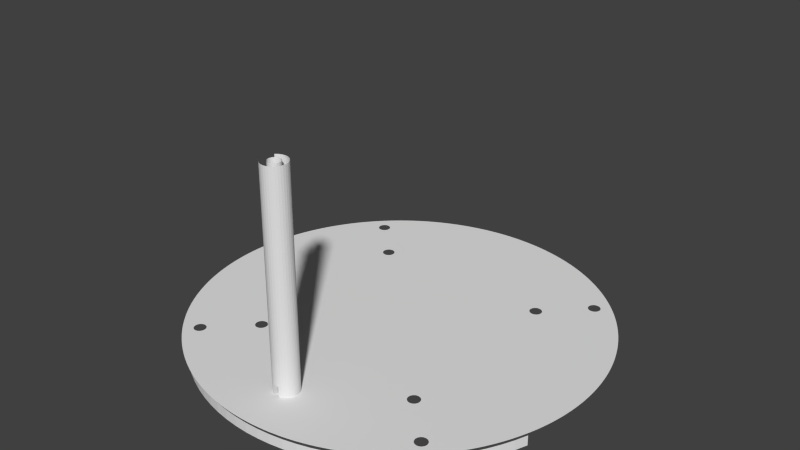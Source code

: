 # Source: windspeed-attachment.2.backup.blend  (saved by Blender 2.78.0; exported with 4.5.12 LTS)
import bpy
from mathutils import Matrix  # noqa: F401  (used for matrix-valued properties, if any)

bpy.ops.wm.read_factory_settings(use_empty=True)
scene = bpy.context.scene
scene.name = 'Scene'

# ---- collections
col_collection_1 = bpy.data.collections.new('Collection 1'); scene.collection.children.link(col_collection_1)

# ---- materials (node trees are filled in below, after node groups)
mat_material = bpy.data.materials.new('Material')
mat_material.alpha_threshold = 0.0
mat_material.use_transparent_shadow = False
mat_material.roughness = 0.5
mat_material.line_color = (0.0, 0.0, 0.0, 1.0)

# ---- material node trees

# ---- world
world_world = bpy.data.worlds.new('World'); scene.world = world_world
world_world.color = (0.05088, 0.05088, 0.05088)
world_world.use_sun_shadow = False
world_world.sun_shadow_jitter_overblur = 0.0
world_world.cycles.sampling_method = 'NONE'
world_world.cycles.sample_map_resolution = 256

# ---- meshes
me_cube = bpy.data.meshes.new('Cube')
me_cube.from_pydata([(-27.2, -40.73, -4.038), (-24.48, -42.42, -4.038), (-21.65, -43.93, -4.038), (-18.73, -45.26, -4.038), (-15.73, -46.39, -4.038), (-12.66, -47.32, -4.038), (-9.54, -48.05, -4.038), (-6.376, -48.57, -4.038), (-3.185, -48.88, -4.038), (0.01977, -48.99, -4.038), (3.225, -48.88, -4.038), (6.416, -48.57, -4.038), (9.579, -48.05, -4.038), (12.7, -47.32, -4.038), (15.77, -46.39, -4.038), (18.77, -45.26, -4.038), (21.69, -43.93, -4.038), (24.52, -42.42, -4.038), (27.24, -40.73, -4.038), (29.85, -38.86, -4.038), (32.33, -36.83, -4.038), (34.67, -34.64, -4.038), (36.86, -32.3, -4.038), (38.89, -29.82, -4.038), (40.76, -27.21, -4.038), (42.46, -24.49, -4.038), (43.97, -21.66, -4.038), (45.29, -18.74, -4.038), (46.42, -15.74, -4.038), (47.35, -12.67, -4.038), (-0.9803, -30.99, -4.038), (1.02, -30.99, -4.038), (-0.9803, -28.99, -4.038), (1.02, -28.99, -4.038), (-0.9803, -44.99, -4.038), (1.02, -44.99, -4.038), (-0.9803, -42.99, -4.038), (1.02, -42.99, -4.038), (-27.2, -40.73, -1.538), (-24.48, -42.42, -1.538), (-21.65, -43.93, -1.538), (-18.73, -45.26, -1.538), (-15.73, -46.39, -1.538), (-12.66, -47.32, -1.538), (-9.54, -48.05, -1.538), (-6.376, -48.57, -1.538), (-3.185, -48.88, -1.538), (0.01977, -48.99, -1.538), (3.225, -48.88, -1.538), (6.416, -48.57, -1.538), (9.579, -48.05, -1.538), (12.7, -47.32, -1.538), (15.77, -46.39, -1.538), (18.77, -45.26, -1.538), (21.69, -43.93, -1.538), (24.52, -42.42, -1.538), (27.24, -40.73, -1.538), (29.85, -38.86, -1.538), (32.33, -36.83, -1.538), (34.67, -34.64, -1.538), (36.86, -32.3, -1.538), (38.89, -29.82, -1.538), (40.76, -27.21, -1.538), (42.46, -24.49, -1.538), (43.97, -21.66, -1.538), (45.29, -18.74, -1.538), (46.42, -15.74, -1.538), (-0.9803, -30.99, -1.538), (1.02, -30.99, -1.538), (-0.9803, -28.99, -1.538), (1.02, -28.99, -1.538), (-0.9803, -44.99, -1.538), (1.02, -44.99, -1.538), (-0.9803, -42.99, -1.538), (1.02, -42.99, -1.538), (0.0, -34.0, -1.5), (-0.5853, -34.06, -1.5), (-1.148, -34.23, -1.5), (-1.667, -34.51, -1.5), (-2.121, -34.88, -1.5), (-2.494, -35.33, -1.5), (-2.772, -35.85, -1.5), (-2.942, -36.41, -1.5), (-3.0, -37.0, -1.5), (-2.942, -37.59, -1.5), (-2.772, -38.15, -1.5), (-2.494, -38.67, -1.5), (-2.121, -39.12, -1.5), (-1.667, -39.49, -1.5), (-1.148, -39.77, -1.5), (-0.5853, -39.94, -1.5), (9.775e-07, -40.0, -1.5), (0.5853, -39.94, -1.5), (1.148, -39.77, -1.5), (1.667, -39.49, -1.5), (2.121, -39.12, -1.5), (2.494, -38.67, -1.5), (2.772, -38.15, -1.5), (2.942, -37.59, -1.5), (3.0, -37.0, -1.5), (2.942, -36.41, -1.5), (2.772, -35.85, -1.5), (2.494, -35.33, -1.5), (2.121, -34.88, -1.5), (1.667, -34.51, -1.5), (1.148, -34.23, -1.5), (0.5853, -34.06, -1.5), (1.65e-08, -34.0, -0.5), (-0.5853, -34.06, -0.5), (-0.5853, -39.94, -0.5), (9.94e-07, -40.0, -0.5), (0.5853, -39.94, -0.5), (0.5853, -34.06, -0.5), (1.65e-08, -35.5, -0.5), (-0.2926, -35.53, -0.5), (-0.574, -35.61, -0.5), (-0.8334, -35.75, -0.5), (-1.061, -35.94, -0.5), (-1.247, -36.17, -0.5), (-1.386, -36.43, -0.5), (-1.471, -36.71, -0.5), (-1.5, -37.0, -0.5), (-1.471, -37.29, -0.5), (-1.386, -37.57, -0.5), (-1.247, -37.83, -0.5), (-1.061, -38.06, -0.5), (-0.8334, -38.25, -0.5), (-0.574, -38.39, -0.5), (-0.2926, -38.47, -0.5), (5.053e-07, -38.5, -0.5), (0.2926, -38.47, -0.5), (0.574, -38.39, -0.5), (0.8334, -38.25, -0.5), (1.061, -38.06, -0.5), (1.247, -37.83, -0.5), (1.386, -37.57, -0.5), (1.471, -37.29, -0.5), (1.5, -37.0, -0.5), (1.471, -36.71, -0.5), (1.386, -36.43, -0.5), (1.247, -36.17, -0.5), (1.061, -35.94, -0.5), (0.8334, -35.75, -0.5), (0.574, -35.61, -0.5), (0.2926, -35.53, -0.5), (1.65e-09, -34.0, 2.5), (-0.5853, -34.06, 2.5), (-0.5853, -39.94, 2.5), (9.792e-07, -40.0, 2.5), (0.5853, -39.94, 2.5), (0.5853, -34.06, 2.5), (1.65e-09, -35.5, 2.5), (-0.2926, -35.53, 2.5), (-0.574, -35.61, 2.5), (-0.574, -38.39, 2.5), (-0.2926, -38.47, 2.5), (4.904e-07, -38.5, 2.5), (0.2926, -38.47, 2.5), (0.574, -38.39, 2.5), (0.574, -35.61, 2.5), (0.2926, -35.53, 2.5), (-1.059e-06, -34.0, 52.5), (-0.5853, -34.06, 52.5), (-1.148, -34.23, 52.5), (-1.667, -34.51, 52.5), (-2.121, -34.88, 52.5), (-2.494, -38.67, 52.5), (-2.121, -39.12, 52.5), (-1.667, -39.49, 52.5), (-1.148, -39.77, 52.5), (-0.5853, -39.94, 52.5), (-8.167e-08, -40.0, 52.5), (0.5853, -39.94, 52.5), (1.148, -39.77, 52.5), (1.667, -39.49, 52.5), (2.121, -39.12, 52.5), (2.494, -38.67, 52.5), (2.772, -38.15, 52.5), (2.942, -37.59, 52.5), (3.0, -37.0, 52.5), (2.942, -36.41, 52.5), (2.772, -35.85, 52.5), (2.494, -35.33, 52.5), (2.121, -34.88, 52.5), (1.667, -34.51, 52.5), (1.148, -34.23, 52.5), (0.5853, -34.06, 52.5), (-1.059e-06, -35.5, 52.5), (-0.2926, -35.53, 52.5), (-0.574, -35.61, 52.5), (-0.8334, -35.75, 52.5), (-1.061, -35.94, 52.5), (-1.247, -36.17, 52.5), (-1.386, -36.43, 52.5), (-1.471, -36.71, 52.5), (-1.5, -37.0, 52.5), (-1.471, -37.29, 52.5), (-1.386, -37.57, 52.5), (-1.247, -37.83, 52.5), (-1.061, -38.06, 52.5), (-0.8334, -38.25, 52.5), (-0.574, -38.39, 52.5), (-0.2926, -38.47, 52.5), (-5.704e-07, -38.5, 52.5), (0.2926, -38.47, 52.5), (0.574, -38.39, 52.5), (0.8334, -38.25, 52.5), (1.061, -38.06, 52.5), (1.247, -37.83, 52.5), (1.386, -37.57, 52.5), (1.471, -37.29, 52.5), (1.5, -37.0, 52.5), (1.471, -36.71, 52.5), (1.386, -36.43, 52.5), (1.247, -36.17, 52.5), (1.061, -35.94, 52.5), (0.8334, -35.75, 52.5), (0.574, -35.61, 52.5), (0.2926, -35.53, 52.5), (-14.14, 14.14, 0.0), (-14.48, 13.79, 0.0), (-14.82, 13.43, 0.0), (-15.14, 13.06, 0.0), (-15.46, 12.69, 0.0), (-15.77, 12.3, 0.0), (-16.06, 11.91, 0.0), (-16.35, 11.52, 0.0), (-16.63, 11.11, 0.0), (-16.9, 10.7, 0.0), (-17.15, 10.28, 0.0), (-17.4, 9.858, 0.0), (-17.64, 9.428, 0.0), (-17.86, 8.992, 0.0), (-18.08, 8.551, 0.0), (-18.28, 8.105, 0.0), (-18.48, 7.654, 0.0), (-18.66, 7.198, 0.0), (-18.83, 6.738, 0.0), (-18.99, 6.274, 0.0), (-19.14, 5.806, 0.0), (-19.28, 5.334, 0.0), (-19.4, 4.86, 0.0), (-19.51, 4.382, 0.0), (-19.62, 3.902, 0.0), (-19.71, 3.419, 0.0), (-19.78, 2.935, 0.0), (-19.85, 2.448, 0.0), (-19.9, 1.96, 0.0), (-19.95, 1.471, 0.0), (-19.98, 0.9813, 0.0), (-19.99, 0.4908, 0.0), (-20.0, -5.722e-06, 0.0), (-19.99, -0.4908, 0.0), (-19.98, -0.9814, 0.0), (-19.95, -1.471, 0.0), (-19.9, -1.96, 0.0), (-19.85, -2.448, 0.0), (-19.78, -2.935, 0.0), (-19.71, -3.419, 0.0), (-19.62, -3.902, 0.0), (-19.51, -4.382, 0.0), (-19.4, -4.86, 0.0), (-19.28, -5.334, 0.0), (-19.14, -5.806, 0.0), (-18.99, -6.274, 0.0), (-18.83, -6.738, 0.0), (-18.66, -7.198, 0.0), (-18.48, -7.654, 0.0), (-18.28, -8.105, 0.0), (-18.08, -8.551, 0.0), (-17.86, -8.992, 0.0), (-17.64, -9.428, 0.0), (-17.4, -9.858, 0.0), (-17.15, -10.28, 0.0), (-16.9, -10.7, 0.0), (-16.63, -11.11, 0.0), (-16.35, -11.52, 0.0), (-16.06, -11.91, 0.0), (-15.77, -12.3, 0.0), (-15.46, -12.69, 0.0), (-15.14, -13.06, 0.0), (-14.82, -13.43, 0.0), (-14.48, -13.79, 0.0), (-14.14, -14.14, 0.0), (-13.79, -14.48, 0.0), (-13.43, -14.82, 0.0), (-13.06, -15.14, 0.0), (-12.69, -15.46, 0.0), (-12.3, -15.77, 0.0), (-11.91, -16.06, 0.0), (-11.52, -16.35, 0.0), (-11.11, -16.63, 0.0), (-10.7, -16.9, 0.0), (-10.28, -17.15, 0.0), (-9.858, -17.4, 0.0), (-9.428, -17.64, 0.0), (-8.992, -17.86, 0.0), (-8.551, -18.08, 0.0), (-8.105, -18.28, 0.0), (-7.654, -18.48, 0.0), (-7.198, -18.66, 0.0), (-6.738, -18.83, 0.0), (-6.274, -18.99, 0.0), (-5.806, -19.14, 0.0), (-5.334, -19.28, 0.0), (-4.86, -19.4, 0.0), (-4.382, -19.51, 0.0), (-3.902, -19.62, 0.0), (-3.419, -19.71, 0.0), (-2.935, -19.78, 0.0), (-2.448, -19.85, 0.0), (-1.96, -19.9, 0.0), (-1.471, -19.95, 0.0), (-0.9814, -19.98, 0.0), (-0.4908, -19.99, 0.0), (-1.335e-05, -20.0, 0.0), (0.4908, -19.99, 0.0), (0.9813, -19.98, 0.0), (1.471, -19.95, 0.0), (1.96, -19.9, 0.0), (2.448, -19.85, 0.0), (2.935, -19.78, 0.0), (3.419, -19.71, 0.0), (3.902, -19.62, 0.0), (4.382, -19.51, 0.0), (4.86, -19.4, 0.0), (5.334, -19.28, 0.0), (5.806, -19.14, 0.0), (6.274, -18.99, 0.0), (6.738, -18.83, 0.0), (7.198, -18.66, 0.0), (7.654, -18.48, 0.0), (8.105, -18.28, 0.0), (8.551, -18.08, 0.0), (8.992, -17.86, 0.0), (9.428, -17.64, 0.0), (9.858, -17.4, 0.0), (10.28, -17.15, 0.0), (10.7, -16.9, 0.0), (11.11, -16.63, 0.0), (11.52, -16.35, 0.0), (11.91, -16.06, 0.0), (12.3, -15.77, 0.0), (12.69, -15.46, 0.0), (13.06, -15.14, 0.0), (13.43, -14.82, 0.0), (13.79, -14.48, 0.0), (14.14, -14.14, 0.0), (14.48, -13.79, 0.0), (14.82, -13.43, 0.0), (15.14, -13.06, 0.0), (15.46, -12.69, 0.0), (15.77, -12.3, 0.0), (16.06, -11.91, 0.0), (16.35, -11.52, 0.0), (16.63, -11.11, 0.0), (16.9, -10.7, 0.0), (17.15, -10.28, 0.0), (17.4, -9.858, 0.0), (17.64, -9.428, 0.0), (17.86, -8.992, 0.0), (18.08, -8.551, 0.0), (18.28, -8.105, 0.0), (18.48, -7.654, 0.0), (18.66, -7.198, 0.0), (18.83, -6.738, 0.0), (18.99, -6.274, 0.0), (19.14, -5.806, 0.0), (19.28, -5.334, 0.0), (19.4, -4.86, 0.0), (19.51, -4.382, 0.0), (19.62, -3.902, 0.0), (19.71, -3.419, 0.0), (19.78, -2.935, 0.0), (19.85, -2.448, 0.0), (19.9, -1.96, 0.0), (19.95, -1.471, 0.0), (19.98, -0.9813, 0.0), (19.99, -0.4908, 0.0), (20.0, 7.629e-05, 0.0), (19.99, 0.4909, 0.0), (19.98, 0.9814, 0.0), (19.95, 1.471, 0.0), (19.9, 1.96, 0.0), (19.85, 2.448, 0.0), (19.78, 2.935, 0.0), (19.71, 3.419, 0.0), (19.62, 3.902, 0.0), (19.51, 4.382, 0.0), (19.4, 4.86, 0.0), (19.28, 5.334, 0.0), (19.14, 5.806, 0.0), (18.99, 6.274, 0.0), (18.83, 6.738, 0.0), (18.66, 7.198, 0.0), (18.48, 7.654, 0.0), (18.28, 8.105, 0.0), (18.08, 8.551, 0.0), (17.86, 8.992, 0.0), (17.64, 9.428, 0.0), (17.4, 9.858, 0.0), (17.15, 10.28, 0.0), (16.9, 10.7, 0.0), (16.63, 11.11, 0.0), (16.35, 11.52, 0.0), (16.06, 11.91, 0.0), (15.77, 12.3, 0.0), (15.46, 12.69, 0.0), (15.14, 13.06, 0.0), (14.82, 13.43, 0.0), (14.48, 13.79, 0.0), (14.14, 14.14, 0.0), (13.79, 14.49, 0.0), (13.43, 14.82, 0.0), (13.06, 15.14, 0.0), (12.69, 15.46, 0.0), (12.3, 15.77, 0.0), (11.91, 16.06, 0.0), (11.52, 16.35, 0.0), (11.11, 16.63, 0.0), (10.7, 16.9, 0.0), (10.28, 17.15, 0.0), (9.858, 17.4, 0.0), (9.428, 17.64, 0.0), (8.992, 17.86, 0.0), (8.551, 18.08, 0.0), (8.105, 18.28, 0.0), (7.654, 18.48, 0.0), (7.198, 18.66, 0.0), (6.738, 18.83, 0.0), (6.273, 18.99, 0.0), (5.806, 19.14, 0.0), (5.334, 19.28, 0.0), (4.859, 19.4, 0.0), (4.382, 19.51, 0.0), (3.902, 19.62, 0.0), (3.419, 19.71, 0.0), (2.934, 19.78, 0.0), (2.448, 19.85, 0.0), (1.96, 19.9, 0.0), (1.471, 19.95, 0.0), (0.9812, 19.98, 0.0), (0.4907, 19.99, 0.0), (-0.0001602, 20.0, 0.0), (-0.491, 19.99, 0.0), (-0.9815, 19.98, 0.0), (-1.471, 19.95, 0.0), (-1.961, 19.9, 0.0), (-2.448, 19.85, 0.0), (-2.935, 19.78, 0.0), (-3.419, 19.71, 0.0), (-3.902, 19.62, 0.0), (-4.382, 19.51, 0.0), (-4.86, 19.4, 0.0), (-5.334, 19.28, 0.0), (-5.806, 19.14, 0.0), (-6.274, 18.99, 0.0), (-6.738, 18.83, 0.0), (-7.198, 18.66, 0.0), (-7.654, 18.48, 0.0), (-8.105, 18.28, 0.0), (-8.551, 18.08, 0.0), (-8.992, 17.86, 0.0), (-9.428, 17.64, 0.0), (-9.858, 17.4, 0.0), (-10.28, 17.15, 0.0), (-10.7, 16.9, 0.0), (-11.11, 16.63, 0.0), (-11.52, 16.35, 0.0), (-11.91, 16.06, 0.0), (-12.3, 15.77, 0.0), (-12.69, 15.46, 0.0), (-13.06, 15.14, 0.0), (-13.43, 14.82, 0.0), (-13.79, 14.48, 0.0), (-19.8, 19.8, 0.0), (-20.28, 19.31, 0.0), (-20.75, 18.8, 0.0), (-21.2, 18.29, 0.0), (-21.64, 17.76, 0.0), (-22.07, 17.23, 0.0), (-22.49, 16.68, 0.0), (-22.89, 16.12, 0.0), (-23.28, 15.56, 0.0), (-24.02, 14.39, 0.0), (-24.36, 13.8, 0.0), (-24.69, 13.2, 0.0), (-25.01, 12.59, 0.0), (-25.87, 10.72, 0.0), (-26.12, 10.08, 0.0), (-26.36, 9.433, 0.0), (-26.59, 8.783, 0.0), (-26.79, 8.128, 0.0), (-26.99, 7.468, 0.0), (-27.16, 6.803, 0.0), (-27.32, 6.135, 0.0), (-27.46, 5.463, 0.0), (-27.59, 4.787, 0.0), (-27.7, 4.108, 0.0), (-27.79, 3.427, 0.0), (-27.87, 2.744, 0.0), (-27.92, 2.06, 0.0), (-27.99, 0.6871, 0.0), (-27.97, -1.374, 0.0), (-27.92, -2.06, 0.0), (-27.87, -2.744, 0.0), (-27.79, -3.428, 0.0), (-27.7, -4.108, 0.0), (-27.59, -4.787, 0.0), (-27.46, -5.463, 0.0), (-27.32, -6.135, 0.0), (-27.16, -6.803, 0.0), (-26.99, -7.468, 0.0), (-26.79, -8.128, 0.0), (-26.59, -8.783, 0.0), (-26.36, -9.433, 0.0), (-26.12, -10.08, 0.0), (-25.87, -10.72, 0.0), (-25.6, -11.35, 0.0), (-25.31, -11.97, 0.0), (-25.01, -12.59, 0.0), (-24.69, -13.2, 0.0), (-24.36, -13.8, 0.0), (-24.02, -14.39, 0.0), (-23.66, -14.98, 0.0), (-23.28, -15.56, 0.0), (-22.89, -16.12, 0.0), (-22.49, -16.68, 0.0), (-22.07, -17.23, 0.0), (-21.64, -17.76, 0.0), (-21.2, -18.29, 0.0), (-20.75, -18.8, 0.0), (-20.28, -19.31, 0.0), (-19.8, -19.8, 0.0), (-19.31, -20.28, 0.0), (-18.8, -20.75, 0.0), (-18.29, -21.2, 0.0), (-17.76, -21.64, 0.0), (-17.23, -22.07, 0.0), (-16.68, -22.49, 0.0), (-16.12, -22.89, 0.0), (-15.56, -23.28, 0.0), (-14.98, -23.66, 0.0), (-14.39, -24.02, 0.0), (-13.8, -24.36, 0.0), (-13.2, -24.69, 0.0), (-12.59, -25.01, 0.0), (-11.97, -25.31, 0.0), (-11.35, -25.6, 0.0), (-10.72, -25.87, 0.0), (-10.08, -26.12, 0.0), (-9.433, -26.36, 0.0), (-8.783, -26.59, 0.0), (-8.128, -26.79, 0.0), (-7.468, -26.99, 0.0), (-6.803, -27.16, 0.0), (-6.135, -27.32, 0.0), (-5.463, -27.46, 0.0), (-4.787, -27.59, 0.0), (-4.108, -27.7, 0.0), (-3.428, -27.79, 0.0), (-2.745, -27.87, 0.0), (-2.06, -27.92, 0.0), (-1.374, -27.97, 0.0), (-0.6872, -27.99, 0.0), (-1.907e-05, -28.0, 0.0), (0.6871, -27.99, 0.0), (1.374, -27.97, 0.0), (2.06, -27.92, 0.0), (2.744, -27.87, 0.0), (3.427, -27.79, 0.0), (4.108, -27.7, 0.0), (4.787, -27.59, 0.0), (5.463, -27.46, 0.0), (6.135, -27.32, 0.0), (6.803, -27.16, 0.0), (7.468, -26.99, 0.0), (8.128, -26.79, 0.0), (8.783, -26.59, 0.0), (9.433, -26.36, 0.0), (10.08, -26.12, 0.0), (10.72, -25.87, 0.0), (11.35, -25.6, 0.0), (11.97, -25.31, 0.0), (12.59, -25.01, 0.0), (13.2, -24.69, 0.0), (13.8, -24.36, 0.0), (14.39, -24.02, 0.0), (14.98, -23.66, 0.0), (15.56, -23.28, 0.0), (16.12, -22.89, 0.0), (16.68, -22.49, 0.0), (17.23, -22.07, 0.0), (17.76, -21.64, 0.0), (18.29, -21.2, 0.0), (18.8, -20.75, 0.0), (19.31, -20.28, 0.0), (19.8, -19.8, 0.0), (20.28, -19.31, 0.0), (20.75, -18.8, 0.0), (21.2, -18.29, 0.0), (21.64, -17.76, 0.0), (22.07, -17.23, 0.0), (22.49, -16.68, 0.0), (22.89, -16.12, 0.0), (23.28, -15.56, 0.0), (23.66, -14.98, 0.0), (24.02, -14.39, 0.0), (24.36, -13.8, 0.0), (24.69, -13.2, 0.0), (25.01, -12.59, 0.0), (25.31, -11.97, 0.0), (25.6, -11.35, 0.0), (25.87, -10.72, 0.0), (26.12, -10.08, 0.0), (26.36, -9.433, 0.0), (26.59, -8.783, 0.0), (26.79, -8.128, 0.0), (26.99, -7.468, 0.0), (27.16, -6.803, 0.0), (27.32, -6.135, 0.0), (27.46, -5.462, 0.0), (27.59, -4.787, 0.0), (27.7, -4.108, 0.0), (27.79, -3.427, 0.0), (27.87, -2.744, 0.0), (27.92, -2.06, 0.0), (27.97, -1.374, 0.0), (27.99, -0.687, 0.0), (28.0, 0.0001087, 0.0), (27.99, 0.6873, 0.0), (27.97, 1.374, 0.0), (27.92, 2.06, 0.0), (27.87, 2.745, 0.0), (27.79, 3.428, 0.0), (27.7, 4.109, 0.0), (27.59, 4.787, 0.0), (27.46, 5.463, 0.0), (27.32, 6.135, 0.0), (27.16, 6.804, 0.0), (26.99, 7.468, 0.0), (26.79, 8.128, 0.0), (26.59, 8.783, 0.0), (26.36, 9.433, 0.0), (26.12, 10.08, 0.0), (25.87, 10.72, 0.0), (25.6, 11.35, 0.0), (25.31, 11.97, 0.0), (25.01, 12.59, 0.0), (24.69, 13.2, 0.0), (24.36, 13.8, 0.0), (24.02, 14.39, 0.0), (23.66, 14.98, 0.0), (23.28, 15.56, 0.0), (22.89, 16.12, 0.0), (22.49, 16.68, 0.0), (22.07, 17.23, 0.0), (21.64, 17.76, 0.0), (21.2, 18.29, 0.0), (20.75, 18.8, 0.0), (20.28, 19.31, 0.0), (19.8, 19.8, 0.0), (19.31, 20.28, 0.0), (18.8, 20.75, 0.0), (18.29, 21.2, 0.0), (17.76, 21.64, 0.0), (17.23, 22.07, 0.0), (16.68, 22.49, 0.0), (16.12, 22.89, 0.0), (15.56, 23.28, 0.0), (14.98, 23.66, 0.0), (14.39, 24.02, 0.0), (13.8, 24.36, 0.0), (13.2, 24.69, 0.0), (12.59, 25.01, 0.0), (11.97, 25.31, 0.0), (11.35, 25.6, 0.0), (10.71, 25.87, 0.0), (10.08, 26.12, 0.0), (9.433, 26.36, 0.0), (8.783, 26.59, 0.0), (8.128, 26.79, 0.0), (7.468, 26.99, 0.0), (6.803, 27.16, 0.0), (6.135, 27.32, 0.0), (5.462, 27.46, 0.0), (4.787, 27.59, 0.0), (4.108, 27.7, 0.0), (3.427, 27.79, 0.0), (2.744, 27.87, 0.0), (2.06, 27.92, 0.0), (1.374, 27.97, 0.0), (0.6869, 27.99, 0.0), (-0.0002213, 28.0, 0.0), (-0.6874, 27.99, 0.0), (-1.374, 27.97, 0.0), (-2.06, 27.92, 0.0), (-2.745, 27.87, 0.0), (-3.428, 27.79, 0.0), (-4.109, 27.7, 0.0), (-4.787, 27.59, 0.0), (-5.463, 27.46, 0.0), (-6.135, 27.32, 0.0), (-6.804, 27.16, 0.0), (-7.468, 26.99, 0.0), (-8.128, 26.79, 0.0), (-8.783, 26.59, 0.0), (-9.433, 26.36, 0.0), (-10.08, 26.12, 0.0), (-10.72, 25.87, 0.0), (-11.35, 25.6, 0.0), (-11.97, 25.31, 0.0), (-12.59, 25.01, 0.0), (-13.2, 24.69, 0.0), (-13.8, 24.36, 0.0), (-14.4, 24.02, 0.0), (-14.98, 23.66, 0.0), (-15.56, 23.28, 0.0), (-16.12, 22.89, 0.0), (-16.68, 22.49, 0.0), (-17.23, 22.07, 0.0), (-17.76, 21.64, 0.0), (-18.29, 21.2, 0.0), (-18.8, 20.75, 0.0), (-19.31, 20.28, 0.0), (-35.36, 35.36, 0.0), (-36.21, 34.48, 0.0), (-37.05, 33.58, 0.0), (-37.86, 32.66, 0.0), (-38.65, 31.72, 0.0), (-39.42, 30.76, 0.0), (-40.16, 29.78, 0.0), (-40.88, 28.79, 0.0), (-41.57, 27.78, 0.0), (-42.24, 26.75, 0.0), (-42.89, 25.71, 0.0), (-43.5, 24.64, 0.0), (-44.1, 23.57, 0.0), (-44.66, 22.48, 0.0), (-45.2, 21.38, 0.0), (-45.71, 20.26, 0.0), (-46.65, 17.99, 0.0), (-47.08, 16.84, 0.0), (-47.48, 15.68, 0.0), (-47.85, 14.51, 0.0), (-48.19, 13.34, 0.0), (-48.5, 12.15, 0.0), (-48.79, 10.96, 0.0), (-49.26, 8.548, 0.0), (-49.46, 7.337, 0.0), (-49.62, 6.121, 0.0), (-49.76, 4.901, 0.0), (-49.86, 3.678, 0.0), (-49.94, 2.453, 0.0), (-49.98, 1.227, 0.0), (-50.0, -1.144e-05, 0.0), (-49.98, -1.227, 0.0), (-49.94, -2.453, 0.0), (-49.86, -3.678, 0.0), (-49.76, -4.901, 0.0), (-49.62, -6.121, 0.0), (-49.46, -7.337, 0.0), (-49.26, -8.548, 0.0), (-49.04, -9.755, 0.0), (-48.79, -10.96, 0.0), (-48.5, -12.15, 0.0), (-48.19, -13.34, 0.0), (-47.85, -14.51, 0.0), (-47.48, -15.68, 0.0), (-47.08, -16.84, 0.0), (-46.65, -17.99, 0.0), (-46.19, -19.13, 0.0), (-45.71, -20.26, 0.0), (-45.2, -21.38, 0.0), (-44.66, -22.48, 0.0), (-44.1, -23.57, 0.0), (-43.5, -24.64, 0.0), (-42.89, -25.71, 0.0), (-42.24, -26.75, 0.0), (-41.57, -27.78, 0.0), (-40.88, -28.79, 0.0), (-40.16, -29.78, 0.0), (-39.42, -30.76, 0.0), (-38.65, -31.72, 0.0), (-37.86, -32.66, 0.0), (-37.05, -33.58, 0.0), (-36.21, -34.48, 0.0), (-35.36, -35.36, 0.0), (-34.48, -36.21, 0.0), (-33.58, -37.05, 0.0), (-32.66, -37.86, 0.0), (-31.72, -38.65, 0.0), (-30.76, -39.42, 0.0), (-29.79, -40.16, 0.0), (-28.79, -40.88, 0.0), (-27.78, -41.57, 0.0), (-26.75, -42.24, 0.0), (-25.71, -42.89, 0.0), (-24.64, -43.5, 0.0), (-23.57, -44.1, 0.0), (-22.48, -44.66, 0.0), (-21.38, -45.2, 0.0), (-20.26, -45.71, 0.0), (-19.13, -46.19, 0.0), (-17.99, -46.65, 0.0), (-16.84, -47.08, 0.0), (-15.68, -47.48, 0.0), (-14.51, -47.85, 0.0), (-13.34, -48.19, 0.0), (-12.15, -48.5, 0.0), (-10.96, -48.79, 0.0), (-9.755, -49.04, 0.0), (-8.548, -49.26, 0.0), (-7.337, -49.46, 0.0), (-6.121, -49.62, 0.0), (-4.901, -49.76, 0.0), (-3.678, -49.86, 0.0), (-2.453, -49.94, 0.0), (-1.227, -49.98, 0.0), (-3.433e-05, -50.0, 0.0), (1.227, -49.98, 0.0), (2.453, -49.94, 0.0), (3.678, -49.86, 0.0), (4.901, -49.76, 0.0), (7.337, -49.46, 0.0), (8.548, -49.26, 0.0), (9.755, -49.04, 0.0), (10.96, -48.79, 0.0), (12.15, -48.5, 0.0), (13.34, -48.19, 0.0), (14.51, -47.85, 0.0), (15.68, -47.48, 0.0), (16.84, -47.08, 0.0), (17.99, -46.65, 0.0), (19.13, -46.19, 0.0), (20.26, -45.71, 0.0), (21.38, -45.2, 0.0), (22.48, -44.66, 0.0), (23.57, -44.1, 0.0), (24.64, -43.5, 0.0), (25.71, -42.89, 0.0), (26.75, -42.24, 0.0), (27.78, -41.57, 0.0), (28.79, -40.88, 0.0), (29.79, -40.16, 0.0), (30.76, -39.42, 0.0), (31.72, -38.65, 0.0), (32.66, -37.86, 0.0), (33.58, -37.05, 0.0), (34.48, -36.21, 0.0), (35.36, -35.36, 0.0), (36.21, -34.48, 0.0), (37.05, -33.58, 0.0), (37.86, -32.66, 0.0), (38.65, -31.72, 0.0), (39.42, -30.76, 0.0), (40.16, -29.78, 0.0), (40.88, -28.79, 0.0), (41.57, -27.78, 0.0), (42.24, -26.75, 0.0), (42.89, -25.71, 0.0), (43.5, -24.64, 0.0), (44.1, -23.57, 0.0), (44.66, -22.48, 0.0), (45.2, -21.38, 0.0), (45.71, -20.26, 0.0), (46.19, -19.13, 0.0), (46.65, -17.99, 0.0), (47.08, -16.84, 0.0), (47.48, -15.68, 0.0), (47.85, -14.51, 0.0), (48.19, -13.34, 0.0), (48.5, -12.15, 0.0), (48.79, -10.95, 0.0), (49.04, -9.754, 0.0), (49.26, -8.548, 0.0), (49.46, -7.336, 0.0), (49.62, -6.12, 0.0), (49.76, -4.901, 0.0), (49.86, -3.678, 0.0), (49.94, -2.453, 0.0), (49.98, -1.227, 0.0), (50.0, 0.0001869, 0.0), (49.98, 1.227, 0.0), (49.94, 2.454, 0.0), (49.86, 3.678, 0.0), (49.76, 4.901, 0.0), (49.62, 6.121, 0.0), (49.46, 7.337, 0.0), (49.26, 8.548, 0.0), (49.04, 9.755, 0.0), (48.79, 10.96, 0.0), (48.5, 12.15, 0.0), (48.19, 13.34, 0.0), (47.85, 14.51, 0.0), (47.48, 15.68, 0.0), (47.08, 16.84, 0.0), (46.65, 17.99, 0.0), (46.19, 19.13, 0.0), (45.71, 20.26, 0.0), (45.2, 21.38, 0.0), (44.66, 22.48, 0.0), (44.1, 23.57, 0.0), (43.5, 24.65, 0.0), (42.89, 25.71, 0.0), (42.24, 26.75, 0.0), (41.57, 27.78, 0.0), (40.88, 28.79, 0.0), (40.16, 29.79, 0.0), (39.42, 30.76, 0.0), (38.65, 31.72, 0.0), (37.86, 32.66, 0.0), (37.05, 33.58, 0.0), (36.21, 34.48, 0.0), (35.36, 35.36, 0.0), (34.48, 36.21, 0.0), (33.58, 37.05, 0.0), (32.66, 37.86, 0.0), (31.72, 38.65, 0.0), (30.76, 39.42, 0.0), (29.78, 40.16, 0.0), (28.79, 40.88, 0.0), (27.78, 41.57, 0.0), (26.75, 42.24, 0.0), (25.7, 42.89, 0.0), (24.64, 43.5, 0.0), (23.57, 44.1, 0.0), (22.48, 44.66, 0.0), (21.38, 45.2, 0.0), (20.26, 45.71, 0.0), (19.13, 46.19, 0.0), (17.99, 46.65, 0.0), (16.84, 47.08, 0.0), (15.68, 47.48, 0.0), (14.51, 47.85, 0.0), (13.34, 48.19, 0.0), (12.15, 48.5, 0.0), (10.95, 48.79, 0.0), (9.754, 49.04, 0.0), (8.548, 49.26, 0.0), (7.336, 49.46, 0.0), (6.12, 49.62, 0.0), (4.9, 49.76, 0.0), (3.678, 49.86, 0.0), (2.453, 49.94, 0.0), (1.227, 49.98, 0.0), (-0.0004005, 50.0, 0.0), (-1.227, 49.98, 0.0), (-2.454, 49.94, 0.0), (-3.679, 49.86, 0.0), (-4.901, 49.76, 0.0), (-6.121, 49.62, 0.0), (-7.337, 49.46, 0.0), (-8.549, 49.26, 0.0), (-9.755, 49.04, 0.0), (-10.96, 48.79, 0.0), (-12.15, 48.5, 0.0), (-13.34, 48.19, 0.0), (-14.51, 47.85, 0.0), (-15.68, 47.48, 0.0), (-16.84, 47.08, 0.0), (-18.0, 46.65, 0.0), (-19.13, 46.19, 0.0), (-20.26, 45.71, 0.0), (-21.38, 45.2, 0.0), (-22.48, 44.66, 0.0), (-23.57, 44.1, 0.0), (-24.65, 43.5, 0.0), (-25.71, 42.89, 0.0), (-26.75, 42.24, 0.0), (-27.78, 41.57, 0.0), (-28.79, 40.88, 0.0), (-29.79, 40.16, 0.0), (-30.76, 39.42, 0.0), (-31.72, 38.65, 0.0), (-32.66, 37.86, 0.0), (-33.58, 37.05, 0.0), (-34.48, 36.21, 0.0), (-23.69, -21.57, 0.0), (-24.01, -22.05, 0.0), (-24.13, -22.63, 0.0), (-24.01, -23.2, 0.0), (-23.69, -23.69, 0.0), (-23.2, -24.01, 0.0), (-22.63, -24.13, 0.0), (-22.05, -24.01, 0.0), (-21.57, -23.69, 0.0), (-21.24, -23.2, 0.0), (-21.13, -22.63, 0.0), (-21.24, -22.05, 0.0), (-21.57, -21.57, 0.0), (-22.05, -21.24, 0.0), (-22.63, -21.13, 0.0), (-23.2, -21.24, 0.0), (21.57, 23.69, 0.0), (21.24, 23.2, 0.0), (21.13, 22.63, 0.0), (21.24, 22.05, 0.0), (21.57, 21.57, 0.0), (22.05, 21.24, 0.0), (22.63, 21.13, 0.0), (23.2, 21.24, 0.0), (23.69, 21.57, 0.0), (24.01, 22.05, 0.0), (24.13, 22.63, 0.0), (24.01, 23.2, 0.0), (23.69, 23.69, 0.0), (23.2, 24.01, 0.0), (22.63, 24.13, 0.0), (22.05, 24.01, 0.0), (-33.59, 33.59, 0.0), (-33.91, 33.1, 0.0), (-34.03, 32.53, 0.0), (-33.91, 31.95, 0.0), (-33.59, 31.47, 0.0), (-33.1, 31.14, 0.0), (-32.53, 31.03, 0.0), (-31.95, 31.14, 0.0), (-31.47, 31.47, 0.0), (-31.14, 31.95, 0.0), (-31.03, 32.53, 0.0), (-31.14, 33.1, 0.0), (-31.47, 33.59, 0.0), (-31.95, 33.91, 0.0), (-32.53, 34.03, 0.0), (-33.1, 33.91, 0.0), (31.47, -31.47, 0.0), (31.14, -31.95, 0.0), (31.03, -32.53, 0.0), (31.14, -33.1, 0.0), (31.47, -33.59, 0.0), (31.95, -33.91, 0.0), (32.53, -34.03, 0.0), (33.1, -33.91, 0.0), (33.59, -33.59, 0.0), (33.91, -33.1, 0.0), (34.03, -32.53, 0.0), (33.91, -31.95, 0.0), (33.59, -31.47, 0.0), (33.1, -31.14, 0.0), (32.53, -31.03, 0.0), (31.95, -31.14, 0.0), (-33.59, -31.47, 0.0), (-33.91, -31.95, 0.0), (-34.03, -32.53, 0.0), (-33.91, -33.1, 0.0), (-33.59, -33.59, 0.0), (-33.1, -33.91, 0.0), (-32.53, -34.03, 0.0), (-31.95, -33.91, 0.0), (-31.47, -33.59, 0.0), (-31.14, -33.1, 0.0), (-31.03, -32.53, 0.0), (-31.14, -31.95, 0.0), (-31.47, -31.47, 0.0), (-31.95, -31.14, 0.0), (-32.53, -31.03, 0.0), (-33.1, -31.14, 0.0), (31.47, 33.59, 0.0), (31.14, 33.1, 0.0), (31.03, 32.53, 0.0), (31.14, 31.95, 0.0), (31.47, 31.47, 0.0), (31.95, 31.14, 0.0), (32.53, 31.03, 0.0), (33.1, 31.14, 0.0), (33.59, 31.47, 0.0), (33.91, 31.95, 0.0), (34.03, 32.53, 0.0), (33.91, 33.1, 0.0), (33.59, 33.59, 0.0), (33.1, 33.91, 0.0), (32.53, 34.03, 0.0), (31.95, 33.91, 0.0), (-23.69, 23.69, 0.0), (-24.01, 23.2, 0.0), (-24.13, 22.63, 0.0), (-24.01, 22.05, 0.0), (-23.69, 21.57, 0.0), (-23.2, 21.24, 0.0), (-22.63, 21.13, 0.0), (-22.05, 21.24, 0.0), (-21.57, 21.57, 0.0), (-21.24, 22.05, 0.0), (-21.13, 22.63, 0.0), (-21.24, 23.2, 0.0), (-21.57, 23.69, 0.0), (-22.05, 24.01, 0.0), (-22.63, 24.13, 0.0), (-23.2, 24.01, 0.0), (21.57, -21.57, 0.0), (21.24, -22.05, 0.0), (21.13, -22.63, 0.0), (21.24, -23.2, 0.0), (21.57, -23.69, 0.0), (22.05, -24.01, 0.0), (22.63, -24.13, 0.0), (23.2, -24.01, 0.0), (23.69, -23.69, 0.0), (24.01, -23.2, 0.0), (24.13, -22.63, 0.0), (24.01, -22.05, 0.0), (23.69, -21.57, 0.0), (23.2, -21.24, 0.0), (22.63, -21.13, 0.0), (22.05, -21.24, 0.0), (1.907e-06, -30.0, 0.0), (-0.4901, -30.02, 0.0), (-0.9755, -30.1, 0.0), (-1.451, -30.22, 0.0), (-1.913, -30.38, 0.0), (-2.357, -30.59, 0.0), (-2.778, -30.84, 0.0), (-3.172, -31.13, 0.0), (-3.536, -31.46, 0.0), (-3.865, -31.83, 0.0), (-4.157, -32.22, 0.0), (-4.41, -32.64, 0.0), (-4.619, -33.09, 0.0), (-4.785, -33.55, 0.0), (-4.904, -34.02, 0.0), (-4.976, -34.51, 0.0), (-5.0, -35.0, 0.0), (-4.976, -35.49, 0.0), (-4.904, -35.98, 0.0), (-4.785, -36.45, 0.0), (-4.619, -36.91, 0.0), (-4.41, -37.36, 0.0), (-4.157, -37.78, 0.0), (-3.865, -38.17, 0.0), (-3.536, -38.54, 0.0), (-3.172, -38.87, 0.0), (-2.778, -39.16, 0.0), (-2.357, -39.41, 0.0), (-1.913, -39.62, 0.0), (-1.451, -39.78, 0.0), (-0.9754, -39.9, 0.0), (-0.4901, -39.98, 0.0), (7.629e-06, -40.0, 0.0), (0.4901, -39.98, 0.0), (0.9755, -39.9, 0.0), (1.451, -39.78, 0.0), (1.913, -39.62, 0.0), (2.357, -39.41, 0.0), (2.778, -39.16, 0.0), (3.172, -38.87, 0.0), (3.536, -38.54, 0.0), (3.865, -38.17, 0.0), (4.157, -37.78, 0.0), (4.41, -37.36, 0.0), (4.619, -36.91, 0.0), (4.785, -36.45, 0.0), (4.904, -35.98, 0.0), (4.976, -35.49, 0.0), (5.0, -35.0, 0.0), (4.976, -34.51, 0.0), (4.904, -34.02, 0.0), (4.785, -33.55, 0.0), (4.619, -33.09, 0.0), (4.41, -32.64, 0.0), (4.157, -32.22, 0.0), (3.865, -31.83, 0.0), (3.536, -31.46, 0.0), (3.172, -31.13, 0.0), (2.778, -30.84, 0.0), (2.357, -30.59, 0.0), (1.913, -30.38, 0.0), (1.451, -30.22, 0.0), (0.9755, -30.1, 0.0), (0.4901, -30.02, 0.0), (-8.5, -26.5, 0.0), (8.5, -26.5, 0.0), (-28.98, 7.765, 0.0), (-28.87, 8.244, 0.0), (-28.82, 8.732, 0.0), (-28.81, 9.222, 0.0), (-28.85, 9.711, 0.0), (-28.94, 10.19, 0.0), (-29.07, 10.67, 0.0), (-29.25, 11.12, 0.0), (-29.48, 11.56, 0.0), (-29.74, 11.97, 0.0), (-30.05, 12.36, 0.0), (-30.39, 12.71, 0.0), (-30.76, 13.03, 0.0), (-31.17, 13.3, 0.0), (-31.6, 13.54, 0.0), (-32.05, 13.74, 0.0), (-32.51, 13.89, 0.0), (-32.99, 13.99, 0.0), (-33.48, 14.05, 0.0), (-33.97, 14.06, 0.0), (-34.46, 14.02, 0.0), (-34.94, 13.93, 0.0), (-35.41, 13.79, 0.0), (-35.87, 13.61, 0.0), (-36.31, 13.39, 0.0), (-36.72, 13.12, 0.0), (-37.1, 12.82, 0.0), (-37.46, 12.48, 0.0), (-37.77, 12.1, 0.0), (-38.05, 11.7, 0.0), (-38.29, 11.27, 0.0), (-38.49, 10.82, 0.0), (-38.64, 10.35, 0.0), (-38.74, 9.873, 0.0), (-38.8, 9.386, 0.0), (-38.8, 8.895, 0.0), (-38.76, 8.406, 0.0), (-38.68, 7.923, 0.0), (-38.54, 7.451, 0.0), (-38.36, 6.995, 0.0), (-38.14, 6.559, 0.0), (-37.87, 6.146, 0.0), (-37.57, 5.762, 0.0), (-37.23, 5.409, 0.0), (-36.85, 5.092, 0.0), (-36.45, 4.813, 0.0), (-36.02, 4.574, 0.0), (-35.57, 4.379, 0.0), (-35.1, 4.229, 0.0), (-34.62, 4.125, 0.0), (-34.13, 4.069, 0.0), (-33.64, 4.061, 0.0), (-33.15, 4.101, 0.0), (-32.67, 4.189, 0.0), (-32.2, 4.324, 0.0), (-31.74, 4.504, 0.0), (-31.31, 4.729, 0.0), (-30.9, 4.994, 0.0), (-30.51, 5.299, 0.0), (-30.16, 5.641, 0.0), (-29.84, 6.015, 0.0), (-29.56, 6.418, 0.0), (-29.32, 6.847, 0.0), (-29.13, 7.297, 0.0), (-23.4, 15.07, 0.0), (-27.8, -1.352, 0.0), (28.98, 7.765, 0.0), (29.13, 7.297, 0.0), (29.32, 6.847, 0.0), (29.56, 6.418, 0.0), (29.84, 6.015, 0.0), (30.16, 5.641, 0.0), (30.51, 5.299, 0.0), (30.9, 4.994, 0.0), (31.31, 4.729, 0.0), (31.74, 4.504, 0.0), (32.2, 4.324, 0.0), (32.67, 4.189, 0.0), (33.15, 4.101, 0.0), (33.64, 4.061, 0.0), (34.13, 4.069, 0.0), (34.62, 4.125, 0.0), (35.1, 4.229, 0.0), (35.57, 4.379, 0.0), (36.02, 4.574, 0.0), (36.45, 4.813, 0.0), (36.85, 5.092, 0.0), (37.23, 5.409, 0.0), (37.57, 5.762, 0.0), (37.87, 6.146, 0.0), (38.14, 6.559, 0.0), (38.36, 6.995, 0.0), (38.54, 7.451, 0.0), (38.68, 7.923, 0.0), (38.76, 8.406, 0.0), (38.8, 8.895, 0.0), (38.8, 9.386, 0.0), (38.74, 9.873, 0.0), (38.64, 10.35, 0.0), (38.49, 10.82, 0.0), (38.29, 11.27, 0.0), (38.05, 11.7, 0.0), (37.77, 12.1, 0.0), (37.46, 12.48, 0.0), (37.1, 12.82, 0.0), (36.72, 13.12, 0.0), (36.31, 13.39, 0.0), (35.87, 13.61, 0.0), (35.41, 13.79, 0.0), (34.94, 13.93, 0.0), (34.46, 14.02, 0.0), (33.97, 14.06, 0.0), (33.48, 14.05, 0.0), (32.99, 13.99, 0.0), (32.51, 13.89, 0.0), (32.05, 13.74, 0.0), (31.6, 13.54, 0.0), (31.17, 13.3, 0.0), (30.76, 13.03, 0.0), (30.39, 12.71, 0.0), (30.05, 12.36, 0.0), (29.74, 11.97, 0.0), (29.48, 11.56, 0.0), (29.25, 11.12, 0.0), (29.07, 10.67, 0.0), (28.94, 10.19, 0.0), (28.85, 9.711, 0.0), (28.81, 9.222, 0.0), (28.82, 8.732, 0.0), (28.87, 8.244, 0.0), (27.8, -1.352, 0.0), (23.4, 15.07, 0.0), (45.39, 20.96, 0.0), (46.36, 18.7, 0.0), (46.35, 18.69, 0.0), (-27.97, -1.306, 0.0), (27.97, -1.16, 0.0), (23.57, 15.11, 0.0), (-23.57, 15.11, 0.0), (49.79, 4.541, 0.0), (27.97, -1.306, 0.0), (-8.5, -49.27, 0.0), (-27.99, -0.6872, 0.0), (-25.31, 11.97, 0.0), (-25.6, 11.35, 0.0), (-49.79, 4.541, 0.0), (-8.5, -26.68, 0.0), (6.064, -49.63, 0.0), (-45.39, 20.96, 0.0), (-28.0, -7.629e-06, 0.0), (-27.97, 1.374, 0.0), (-23.66, 14.98, 0.0), (-49.04, 9.755, 0.0), (8.5, -26.68, 0.0), (-46.19, 19.13, 0.0), (8.5, -49.27, 0.0)], [(29, 28), (30, 36), (10, 35), (74, 92), (68, 106), (80, 79), (81, 80), (82, 81), (83, 82), (84, 83), (85, 84), (86, 85), (48, 72), (179, 211), (898, 1306), (898, 1305)], [(6, 7, 45, 44), (7, 8, 46, 45), (8, 9, 47, 46), (9, 10, 48, 47), (34, 36, 73, 71), (10, 11, 49, 48), (35, 34, 71, 72), (11, 12, 50, 49), (37, 35, 72, 74), (30, 32, 69, 67), (12, 13, 51, 50), (36, 37, 74, 73), (31, 30, 67, 68), (13, 14, 52, 51), (33, 31, 68, 70), (14, 15, 53, 52), (32, 33, 70, 69), (15, 16, 54, 53), (16, 17, 55, 54), (17, 18, 56, 55), (18, 19, 57, 56), (19, 20, 58, 57), (20, 21, 59, 58), (21, 22, 60, 59), (22, 23, 61, 60), (23, 24, 62, 61), (24, 25, 63, 62), (25, 26, 64, 63), (26, 27, 65, 64), (0, 1, 39, 38), (27, 28, 66, 65), (1, 2, 40, 39), (2, 3, 41, 40), (3, 4, 42, 41), (4, 5, 43, 42), (5, 6, 44, 43), (114, 115, 116, 117, 118, 119, 120, 121, 122, 123, 124, 125, 126, 127, 128, 129, 130, 131, 132, 133, 134, 135, 136, 137, 138, 139, 140, 141, 142, 143, 144, 113), (75, 76, 108, 107), (90, 91, 110, 109), (91, 92, 111, 110), (106, 75, 107, 112), (77, 163, 162, 146, 108, 76), (102, 182, 181, 101), (157, 156, 203, 204), (136, 210, 211, 137), (137, 211, 212, 138), (138, 212, 213, 139), (139, 213, 214, 140), (153, 189, 190, 116, 115), (140, 214, 215, 141), (145, 150, 159, 160, 151, 152, 153, 146), (141, 215, 216, 142), (153, 115, 108, 146), (142, 216, 217, 159, 143), (116, 190, 191, 117), (117, 191, 192, 118), (112, 143, 159, 150), (118, 192, 193, 119), (143, 112, 107, 108, 115, 114, 113, 144), (119, 193, 194, 120), (120, 194, 195, 121), (121, 195, 196, 122), (122, 196, 197, 123), (123, 197, 198, 124), (124, 198, 199, 125), (125, 199, 200, 126), (126, 200, 201, 154, 127), (158, 205, 206, 132, 131), (111, 149, 158, 131), (127, 109, 110, 111, 131, 130, 129, 128), (132, 206, 207, 133), (133, 207, 208, 134), (134, 208, 209, 135), (135, 209, 210, 136), (158, 157, 204, 205), (103, 183, 182, 102), (145, 146, 162, 161), (104, 184, 183, 103), (78, 164, 163, 77), (105, 185, 184, 104), (79, 165, 164, 78), (105, 106, 112, 150, 186, 185), (150, 145, 161, 186), (152, 151, 187, 188), (153, 152, 188, 189), (87, 167, 166, 86), (88, 168, 167, 87), (89, 169, 168, 88), (160, 159, 217, 218), (109, 147, 170, 169, 89, 90), (151, 160, 218, 187), (93, 173, 172, 149, 111, 92), (147, 148, 171, 170), (148, 149, 172, 171), (94, 174, 173, 93), (95, 175, 174, 94), (96, 176, 175, 95), (97, 177, 176, 96), (98, 178, 177, 97), (99, 179, 178, 98), (155, 154, 201, 202), (100, 180, 179, 99), (156, 155, 202, 203), (101, 181, 180, 100), (109, 127, 154, 147), (147, 154, 155, 156, 157, 158, 149, 148), (220, 221, 222, 223, 224, 225, 226, 227, 228, 229, 230, 231, 232, 233, 234, 235, 236, 237, 238, 239, 240, 241, 242, 243, 244, 245, 246, 247, 248, 249, 250, 251, 252, 253, 254, 255, 256, 257, 258, 259, 260, 261, 262, 263, 264, 265, 266, 267, 268, 269, 270, 271, 272, 273, 274, 275, 276, 277, 278, 279, 280, 281, 282, 283, 284, 285, 286, 287, 288, 289, 290, 291, 292, 293, 294, 295, 296, 297, 298, 299, 300, 301, 302, 303, 304, 305, 306, 307, 308, 309, 310, 311, 312, 313, 314, 315, 316, 317, 318, 319, 320, 321, 322, 323, 324, 325, 326, 327, 328, 329, 330, 331, 332, 333, 334, 335, 336, 337, 338, 339, 340, 341, 342, 343, 344, 345, 346, 347, 348, 349, 350, 351, 352, 353, 354, 355, 356, 357, 358, 359, 360, 361, 362, 363, 364, 365, 366, 367, 368, 369, 370, 371, 372, 373, 374, 375, 376, 377, 378, 379, 380, 381, 382, 383, 384, 385, 386, 387, 388, 389, 390, 391, 392, 393, 394, 395, 396, 397, 398, 399, 400, 401, 402, 403, 404, 405, 406, 407, 408, 409, 410, 411, 412, 413, 414, 415, 416, 417, 418, 419, 420, 421, 422, 423, 424, 425, 426, 427, 428, 429, 430, 431, 432, 433, 434, 435, 436, 437, 438, 439, 440, 441, 442, 443, 444, 445, 446, 447, 448, 449, 450, 451, 452, 453, 454, 455, 456, 457, 458, 459, 460, 461, 462, 463, 464, 465, 466, 467, 468, 469, 470, 471, 472, 473, 474, 219), (411, 661, 662, 663, 664, 665, 666, 667, 668, 669, 670, 671, 672, 673, 674, 675, 676, 677, 678, 679, 680, 681, 682, 683, 684, 685, 686, 687, 688, 689, 690, 691, 692, 693, 694, 695, 696, 697, 698, 699, 700, 701, 702, 703, 704, 705, 706, 707, 708, 709, 710, 711, 712, 713, 714, 715, 716, 717, 718, 719, 720, 721, 722, 723, 724, 475, 219, 474, 473, 472, 471, 470, 469, 468, 467, 466, 465, 464, 463, 462, 461, 460, 459, 458, 457, 456, 455, 454, 453, 452, 451, 450, 449, 448, 447, 446, 445, 444, 443, 442, 441, 440, 439, 438, 437, 436, 435, 434, 433, 432, 431, 430, 429, 428, 427, 426, 425, 424, 423, 422, 421, 420, 419, 418, 417, 416, 415, 414, 413, 412), (630, 631, 632, 633, 634, 635, 636, 637, 638, 639, 640, 641, 642, 643, 644, 645, 646, 647, 648, 649, 650, 651, 652, 1309, 1303, 1302, 1312, 1308, 628, 629), (998, 997, 996, 995, 994, 1009, 1008, 1007, 1006, 1062, 1061, 1060, 1059, 1058, 1073, 1072, 1071, 1070, 914, 915, 916, 917, 918, 919, 920, 921, 922, 923, 924, 925, 926, 927, 928, 929, 930, 931, 932, 933, 934, 935, 936, 937, 938, 939, 940, 941, 942, 943, 944, 945, 946, 947, 948, 949, 950, 951, 952, 953, 954, 955, 956, 957, 958, 959, 960, 961, 962, 963, 964, 965, 966, 967, 968, 969, 970, 971, 972, 973, 974, 975, 976, 977, 725, 1010, 1025, 1024, 1023, 1022, 1021, 1020, 1019, 1018, 1074, 1089, 1088, 1087, 1086, 1085, 1084, 1083, 1082, 475, 724, 723, 722, 721, 720, 719, 718, 717, 716, 715, 714, 713, 712, 711, 710, 709, 708, 707, 706, 705, 704, 703, 702, 701, 700, 699, 698, 697, 696, 695, 694, 693, 692, 691, 690, 689, 688, 687, 686, 685, 684, 683, 682, 681, 680, 679, 678, 677, 676, 675, 674, 673, 672, 671, 670, 669, 668, 667, 666, 665, 664, 663, 662, 661), (1312, 1245, 1244, 1243, 1242, 1241, 1240, 1239, 1238, 1301, 1300, 1299, 1298, 1297, 1296, 1295, 1294, 1293, 1292, 1291, 1290, 1289, 1288, 1287, 1286, 1285, 1284, 1283, 1282, 1281, 1280, 1279, 1278, 1304, 1309, 652, 651, 650, 649, 648, 647, 646, 645, 644, 643, 642, 641, 640, 639, 638, 637, 636, 635, 634, 633, 632, 631, 630, 629, 628, 1308), (1239, 1240, 1241, 1242, 1243, 1244, 1245, 1246, 1247, 1248, 1249, 1250, 1251, 1252, 1253, 1254, 1255, 1256, 1257, 1258, 1259, 1260, 1261, 1262, 1263, 1264, 1265, 1266, 1267, 1268, 1269, 1270, 1271, 1272, 1273, 1274, 1275, 1276, 1277, 1278, 1279, 1280, 1281, 1282, 1283, 1284, 1285, 1286, 1287, 1288, 1289, 1290, 1291, 1292, 1293, 1294, 1295, 1296, 1297, 1298, 1299, 1300, 1301, 1238), (1311, 886, 887, 888, 889, 890, 891, 892, 893, 894, 895, 896, 897, 898, 899, 1304, 1278, 1277, 1276, 1275, 1274, 1273, 1272, 1271, 1270, 1269, 1268, 1267, 1266, 1265, 1264, 1263, 1262, 1261, 1260, 1259, 1258, 1257, 1256, 1255, 1254, 1253, 1252, 1251, 1250, 1249, 1248, 1247, 1246, 1245, 1312), (1311, 1312, 627, 626, 625, 624, 623, 622, 621, 620, 619, 618, 617, 616, 615, 614, 613, 612, 611, 610, 609, 608, 607, 606, 605, 604, 603, 602, 601, 600, 599, 598, 597, 1090, 1105, 1104, 1103, 1102, 1101, 1100, 1099, 1098, 1026, 1041, 1040, 1039, 1038, 1037, 1036, 1035, 1034, 850, 851, 852, 853, 854, 855, 856, 857, 858, 859, 860, 861, 862, 863, 864, 865, 866, 867, 868, 869, 870, 871, 872, 873, 874, 875, 876, 877, 878, 879, 880, 881, 882, 883, 884, 885), (660, 661, 411, 410, 409, 408, 407, 406, 405, 404, 403, 402, 401, 400, 399, 398, 397, 396, 395, 394, 393, 392, 391, 390, 389, 388, 387, 386, 385, 384, 383, 382, 381, 380, 379, 378, 377, 376, 375, 374, 373, 372, 371, 370, 369, 368, 367, 366, 365, 364, 363, 362, 361, 360, 359, 358, 357, 356, 355, 354, 353, 352, 351, 350, 349, 348, 347, 597, 598, 599, 600, 601, 602, 603, 604, 605, 606, 607, 608, 609, 610, 611, 612, 613, 614, 615, 616, 617, 618, 619, 620, 621, 622, 623, 624, 625, 626, 627, 1312, 1302, 1303, 1309, 653, 654, 655, 656, 657, 658, 659), (998, 661, 660, 659, 658, 657, 656, 655, 654, 653, 1309, 1304, 900, 901, 902, 903, 904, 905, 906, 907, 908, 909, 910, 911, 912, 913, 914, 1070, 1069, 1068, 1067, 1066, 1065, 1064, 1063, 1062, 1006, 1005, 1004, 1003, 1002, 1001, 1000, 999), (1326, 741, 742, 743, 744, 745, 746, 747, 1324, 748, 749, 750, 751, 1317, 1307, 1314, 1229, 1228, 1227, 1226, 1225, 1224, 1223, 1222, 1221, 1220, 1219, 1218, 1217, 1216, 1215, 1214, 1213, 1212, 1211, 1210, 1209, 1208, 1207, 1206, 1205, 1204, 1203, 1202, 1201, 1200, 1199, 1198, 1197, 1196, 1195, 1194, 1193, 1320, 740), (1229, 1314, 1321, 502, 1322, 501, 500, 499, 498, 497, 496, 495, 494, 493, 492, 491, 490, 489, 488, 1316, 1315, 487, 486, 485, 484, 1323, 1310, 1320, 1193, 1192, 1191, 1190, 1189, 1188, 1187, 1186, 1185, 1184, 1183, 1182, 1181, 1180, 1179, 1178, 1177, 1176, 1175, 1174, 1173, 1172, 1235, 1234, 1233, 1232, 1231, 1230), (1173, 1174, 1175, 1176, 1177, 1178, 1179, 1180, 1181, 1182, 1183, 1184, 1185, 1186, 1187, 1188, 1189, 1190, 1191, 1192, 1193, 1194, 1195, 1196, 1197, 1198, 1199, 1200, 1201, 1202, 1203, 1204, 1205, 1206, 1207, 1208, 1209, 1210, 1211, 1212, 1213, 1214, 1215, 1216, 1217, 1218, 1219, 1220, 1221, 1222, 1223, 1224, 1225, 1226, 1227, 1228, 1229, 1230, 1231, 1232, 1233, 1234, 1235, 1172), (1320, 1310, 483, 482, 481, 480, 479, 478, 477, 476, 475, 1082, 1081, 1080, 1079, 1078, 1077, 1076, 1075, 1074, 1018, 1017, 1016, 1015, 1014, 1013, 1012, 1011, 1010, 725, 726, 727, 728, 729, 730, 731, 732, 733, 734, 735, 736, 737, 738, 739), (487, 1315, 1316, 488, 489, 490, 491, 492, 493, 494, 495, 496, 497, 498, 499, 500, 501, 1322, 502, 1321, 1314, 1307, 1237, 1236, 1310, 1323, 484, 485, 486), (532, 533, 283, 282, 281, 280, 279, 278, 277, 276, 275, 274, 273, 272, 271, 270, 269, 268, 267, 266, 265, 264, 263, 262, 261, 260, 259, 258, 257, 256, 255, 254, 253, 252, 251, 250, 249, 248, 247, 246, 245, 244, 243, 242, 241, 240, 239, 238, 237, 236, 235, 234, 233, 232, 231, 230, 229, 228, 227, 226, 225, 224, 223, 222, 221, 220, 219, 475, 476, 477, 478, 479, 480, 481, 482, 483, 1310, 1236, 1237, 1307, 503, 504, 505, 506, 507, 508, 509, 510, 511, 512, 513, 514, 515, 516, 517, 518, 519, 520, 521, 522, 523, 524, 525, 526, 527, 528, 529, 530, 531), (555, 556, 557, 558, 559, 560, 561, 562, 563, 564, 565, 566, 567, 568, 569, 570, 571, 572, 573, 574, 575, 576, 577, 1325, 1171, 1170, 1318, 553, 554), (596, 597, 347, 346, 345, 344, 343, 342, 341, 340, 339, 338, 337, 336, 335, 334, 333, 332, 331, 330, 329, 328, 327, 326, 325, 324, 323, 322, 321, 320, 319, 318, 317, 316, 315, 314, 313, 312, 311, 310, 309, 308, 307, 306, 305, 304, 303, 302, 301, 300, 299, 298, 297, 296, 295, 294, 293, 292, 291, 290, 289, 288, 287, 286, 285, 284, 283, 533, 534, 535, 536, 537, 538, 539, 540, 541, 542, 543, 544, 545, 546, 547, 548, 549, 550, 551, 552, 1318, 1170, 1171, 1325, 578, 579, 580, 581, 582, 583, 584, 585, 586, 587, 588, 589, 590, 591, 592, 593, 594, 595), (1090, 597, 596, 595, 594, 593, 592, 591, 590, 589, 588, 587, 586, 585, 584, 583, 582, 581, 580, 579, 578, 1325, 1327, 825, 826, 827, 828, 829, 830, 831, 832, 833, 834, 835, 836, 837, 838, 839, 840, 841, 842, 843, 844, 845, 846, 847, 848, 849, 850, 1034, 1033, 1032, 1031, 1030, 1029, 1028, 1027, 1026, 1098, 1097, 1096, 1095, 1094, 1093, 1092, 1091), (1113, 1112, 1111, 1110, 1109, 1108, 1107, 1106, 1169, 1168, 1167, 1166, 1165, 1164, 1163, 1162, 1161, 1160, 1159, 1158, 1157, 1156, 1155, 1154, 1153, 1152, 1151, 1150, 1149, 1148, 1147, 1146, 1145, 1144, 1143, 1327, 1325, 577, 576, 575, 574, 573, 572, 571, 570, 569, 568, 567, 566, 565, 564, 563, 562, 561, 560, 559, 558, 557, 556, 555, 554, 553, 1318), (1143, 1142, 1141, 1140, 1139, 1138, 1137, 1136, 1135, 1134, 1133, 1132, 1131, 1130, 1129, 1128, 1127, 1126, 1125, 1124, 1123, 1122, 1121, 1120, 1119, 1118, 1117, 1116, 1115, 1114, 1113, 1318, 1313, 813, 814, 815, 816, 817, 818, 819, 820, 821, 822, 823, 1319, 824, 1327), (1107, 1108, 1109, 1110, 1111, 1112, 1113, 1114, 1115, 1116, 1117, 1118, 1119, 1120, 1121, 1122, 1123, 1124, 1125, 1126, 1127, 1128, 1129, 1130, 1131, 1132, 1133, 1134, 1135, 1136, 1137, 1138, 1139, 1140, 1141, 1142, 1143, 1144, 1145, 1146, 1147, 1148, 1149, 1150, 1151, 1152, 1153, 1154, 1155, 1156, 1157, 1158, 1159, 1160, 1161, 1162, 1163, 1164, 1165, 1166, 1167, 1168, 1169, 1106), (1313, 1318, 552, 551, 550, 549, 548, 547, 546, 545, 544, 543, 542, 541, 540, 539, 538, 537, 536, 535, 534, 533, 990, 989, 988, 987, 986, 985, 984, 983, 982, 1054, 1053, 1052, 1051, 1050, 1049, 1048, 1047, 1046, 787, 788, 789, 790, 791, 792, 793, 794, 795, 796, 797, 798, 799, 800, 801, 802, 803, 804, 805, 806, 807, 808, 809, 810, 811, 812), (990, 533, 532, 531, 530, 529, 528, 527, 526, 525, 524, 523, 522, 521, 520, 519, 518, 517, 516, 515, 514, 513, 512, 511, 510, 509, 508, 507, 506, 505, 504, 503, 1307, 1317, 752, 753, 754, 755, 756, 757, 758, 759, 760, 761, 762, 763, 764, 765, 766, 767, 768, 769, 770, 771, 772, 773, 774, 775, 776, 777, 778, 779, 780, 781, 782, 783, 784, 785, 786, 787, 1046, 1045, 1044, 1043, 1042, 1057, 1056, 1055, 1054, 982, 981, 980, 979, 978, 993, 992, 991)])
me_cube.materials.append(mat_material)
me_cube.use_remesh_preserve_volume = False
me_cube.use_remesh_preserve_attributes = False
me_cube.use_mirror_vertex_groups = False
me_cube.update()

# ---- objects
ob_cube = bpy.data.objects.new('Cube', me_cube)

# ---- transforms, parenting, visibility, modifiers, constraints
ob_cube.location = (0.0, 0.0, 0.0)
ob_cube.lock_rotations_4d = False
ob_cube.empty_display_type = 'ARROWS'
ob_cube.lineart.crease_threshold = 0.0

# ---- collection membership
col_collection_1.objects.link(ob_cube)

# ---- scene / render settings (as saved in the file)
scene.frame_start = 1; scene.frame_end = 250; scene.frame_set(22)
scene.render.engine = 'BLENDER_EEVEE_NEXT'
scene.render.resolution_percentage = 50
scene.render.dither_intensity = 0.0
scene.cycles.use_denoising = False
scene.cycles.samples = 10
scene.cycles.sampling_pattern = 'TABULATED_SOBOL'
scene.cycles.light_sampling_threshold = 0.0
scene.cycles.use_adaptive_sampling = False
scene.cycles.use_light_tree = False
scene.cycles.blur_glossy = 0.0
scene.cycles.pixel_filter_type = 'GAUSSIAN'
scene.cycles.sample_clamp_indirect = 0.0
scene.view_settings.view_transform = 'Standard'
bpy.context.view_layer.update()

# ---- added for rendering (the .blend has no active camera and no usable light): camera, sun
cam_auto = bpy.data.cameras.new('AutoCamera')
cam_auto.lens = 50.0
cam_auto.sensor_width = 36.0
cam_auto.clip_end = 2473.06
ob_auto_camera = bpy.data.objects.new('AutoCamera', cam_auto)
scene.collection.objects.link(ob_auto_camera)
ob_auto_camera.location = (140.916, -169.099, 136.963)
ob_auto_camera.rotation_euler = (1.09748, -7.21219e-08, 0.694738)
scene.camera = ob_auto_camera
light_auto_sun = bpy.data.lights.new('AutoSun', 'SUN')
light_auto_sun.energy = 3.0
light_auto_sun.angle = 0.0523599
ob_auto_sun = bpy.data.objects.new('AutoSun', light_auto_sun)
scene.collection.objects.link(ob_auto_sun)
ob_auto_sun.rotation_euler = (0.872665, 0.174533, 0.523599)
bpy.context.view_layer.update()
